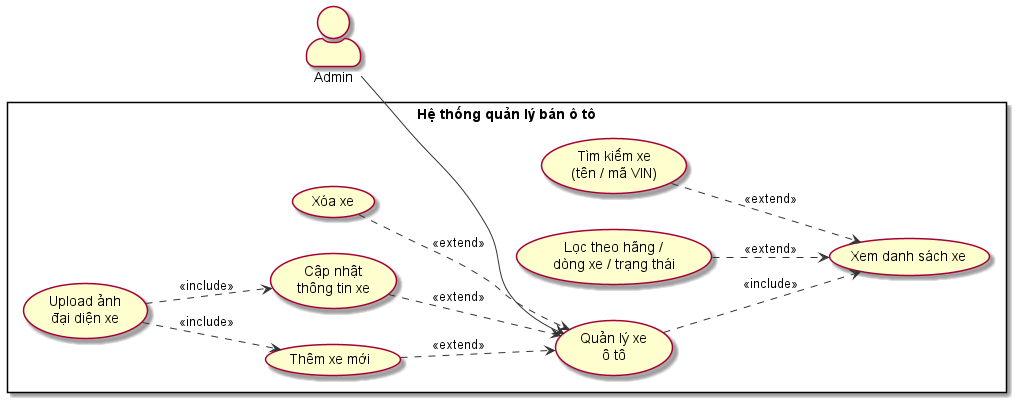

The diagram above was rendered by PlantUML. Its source (embedded in the PNG):
@startuml UC03 - Quản lý xe ô tô
' =============================================
' UC03: Quản lý xe ô tô
' Đồ án: Website quản lý bán ô tô
' =============================================

left to right direction
skinparam actorStyle awesome
skinparam usecase {
  BackgroundColor #FEFECE
  BorderColor #A80036
  ArrowColor #333333
}

actor "Admin" as Admin

rectangle "Hệ thống quản lý bán ô tô" {
  usecase "Quản lý xe\nô tô" as UC_Main

  usecase "Xem danh sách xe" as UC_Xem
  usecase "Thêm xe mới" as UC_Them
  usecase "Cập nhật\nthông tin xe" as UC_Sua
  usecase "Xóa xe" as UC_Xoa

  usecase "Tìm kiếm xe\n(tên / mã VIN)" as UC_TimKiem
  usecase "Lọc theo hãng /\ndòng xe / trạng thái" as UC_Loc
  usecase "Upload ảnh\nđại diện xe" as UC_Upload
}

Admin --> UC_Main

UC_Main ..> UC_Xem : <<include>>

UC_Them ..> UC_Main : <<extend>>
UC_Sua ..> UC_Main : <<extend>>
UC_Xoa ..> UC_Main : <<extend>>
UC_TimKiem ..> UC_Xem : <<extend>>
UC_Loc ..> UC_Xem : <<extend>>
UC_Upload ..> UC_Them : <<include>>
UC_Upload ..> UC_Sua : <<include>>

@enduml